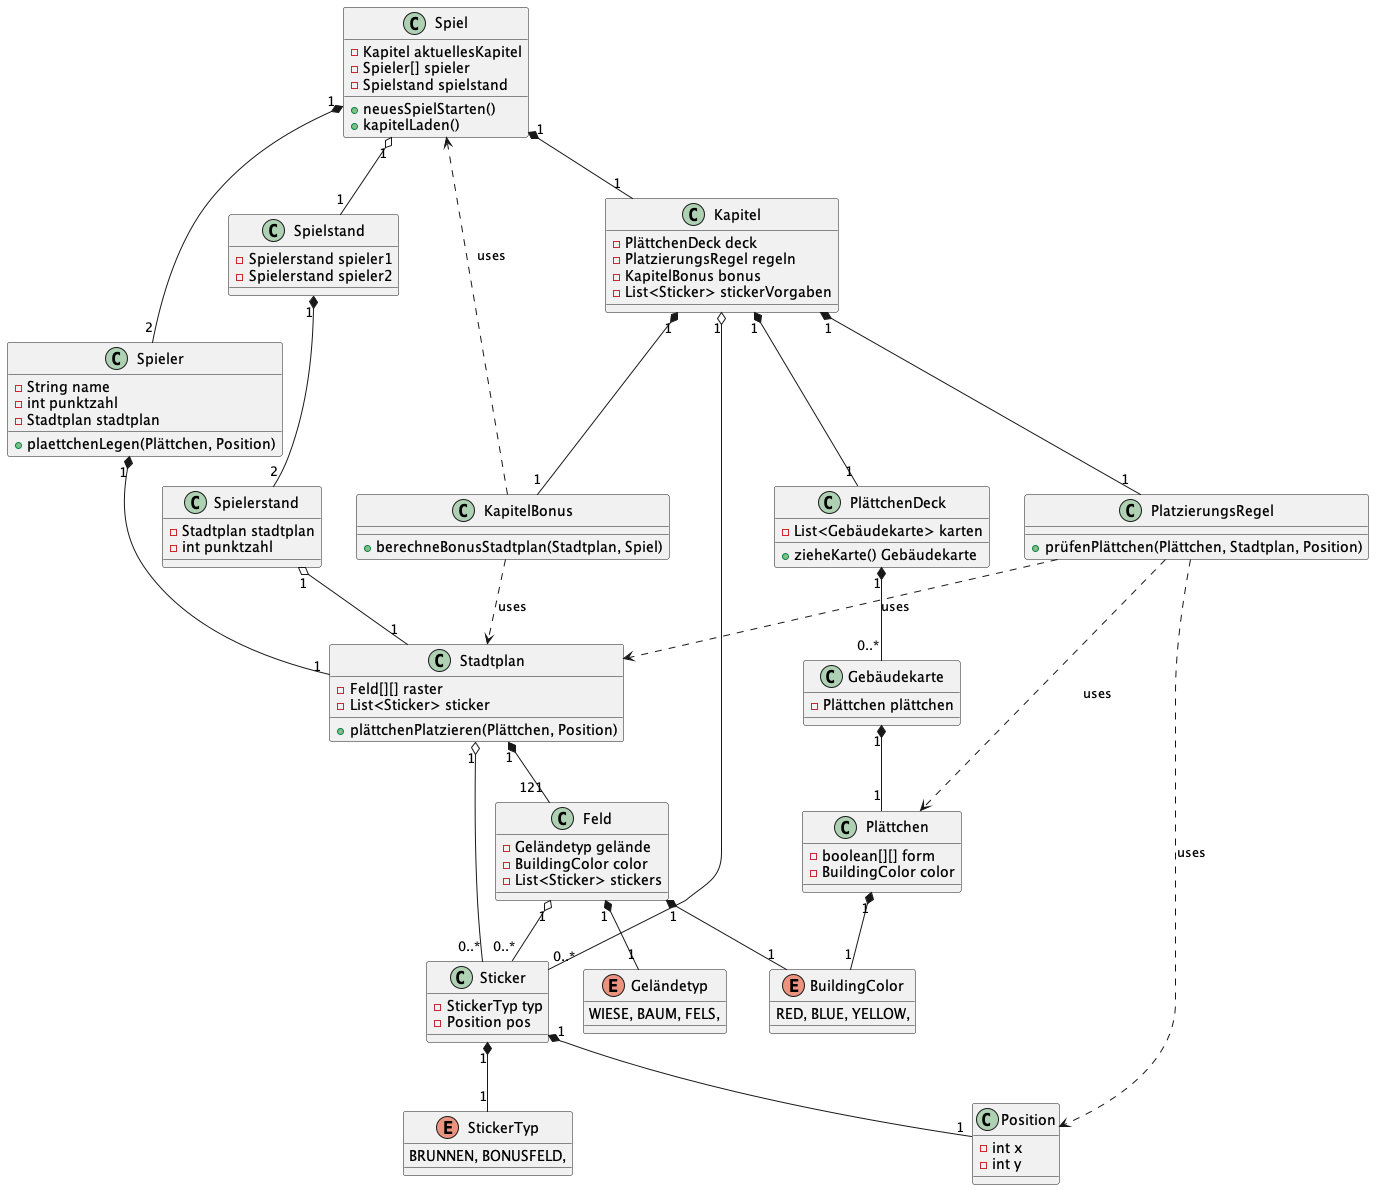

The diagram above was rendered by PlantUML. Its source (embedded in the PNG):
@startuml
class Spiel {
    -Kapitel aktuellesKapitel
    -Spieler[] spieler
    -Spielstand spielstand
    +neuesSpielStarten()
    +kapitelLaden()
}

class Spieler {
    -String name
    -int punktzahl
    -Stadtplan stadtplan
    +plaettchenLegen(Plättchen, Position)
}

class Stadtplan {
    -Feld[][] raster
    -List<Sticker> sticker
    +plättchenPlatzieren(Plättchen, Position)
}

class Feld {
    -Geländetyp gelände
    -BuildingColor color
    -List<Sticker> stickers
}

class Kapitel {
    -PlättchenDeck deck
    -PlatzierungsRegel regeln
    -KapitelBonus bonus
    -List<Sticker> stickerVorgaben
}

class PlättchenDeck {
    -List<Gebäudekarte> karten
    +zieheKarte() Gebäudekarte
}

class Gebäudekarte {
    -Plättchen plättchen
}

class Plättchen {
    -boolean[][] form
    -BuildingColor color
}

class Sticker {
    -StickerTyp typ
    -Position pos
}

class Position {
    -int x
    -int y
}

class PlatzierungsRegel {
    +prüfenPlättchen(Plättchen, Stadtplan, Position)
}

class KapitelBonus {
    +berechneBonusStadtplan(Stadtplan, Spiel)
}

class Spielstand {
    -Spielerstand spieler1
    -Spielerstand spieler2
}

class Spielerstand {
    -Stadtplan stadtplan
    -int punktzahl
}

enum BuildingColor {
    RED, BLUE, YELLOW,
}
enum Geländetyp {
    WIESE, BAUM, FELS,
}
enum StickerTyp {
    BRUNNEN, BONUSFELD,
}

' --- Relationships ---
Spiel "1" *-- "2" Spieler
Spiel "1" *-- "1" Kapitel
Spiel "1" o-- "1" Spielstand

Spieler "1" *-- "1" Stadtplan

Stadtplan "1" *-- "121" Feld
Stadtplan "1" o-- "0..*" Sticker

Kapitel "1" *-- "1" PlättchenDeck
Kapitel "1" *-- "1" PlatzierungsRegel
Kapitel "1" *-- "1" KapitelBonus
Kapitel "1" o-- "0..*" Sticker

PlättchenDeck "1" *-- "0..*" Gebäudekarte
Gebäudekarte "1" *-- "1" Plättchen
Plättchen "1" *-- "1" BuildingColor

Feld "1" *-- "1" Geländetyp
Feld "1" *-- "1" BuildingColor
Feld "1" o-- "0..*" Sticker

Sticker "1" *-- "1" StickerTyp
Sticker "1" *-- "1" Position

Spielstand "1" *-- "2" Spielerstand
Spielerstand "1" o-- "1" Stadtplan

' --- Dependencies (uses) ---
PlatzierungsRegel ..> Plättchen : uses
PlatzierungsRegel ..> Stadtplan : uses
PlatzierungsRegel ..> Position : uses
KapitelBonus ..> Stadtplan : uses
KapitelBonus ..> Spiel : uses
@enduml